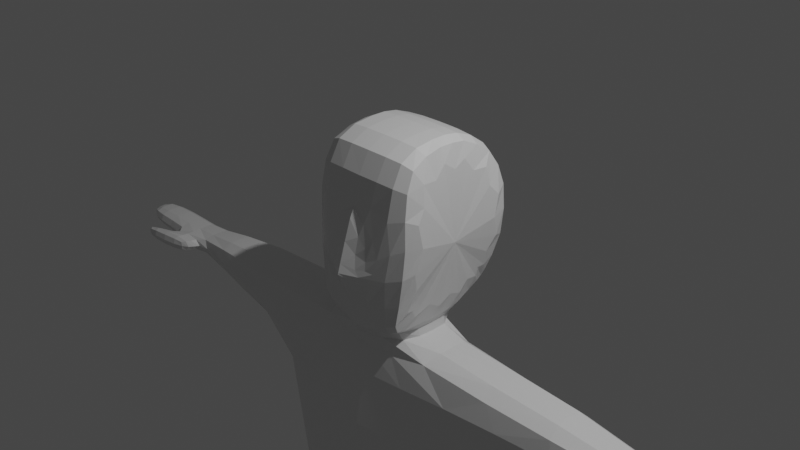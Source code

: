 # Source: officer.blend  (saved by Blender 2.82.7; exported with 4.5.12 LTS)
import bpy
from mathutils import Matrix  # noqa: F401  (used for matrix-valued properties, if any)

bpy.ops.wm.read_factory_settings(use_empty=True)
scene = bpy.context.scene
scene.name = 'Scene'

# ---- collections
col_collection = bpy.data.collections.new('Collection'); scene.collection.children.link(col_collection)

# ---- materials (node trees are filled in below, after node groups)
mat_material = bpy.data.materials.new('Material')
mat_material.alpha_threshold = 0.0
mat_material.line_color = (0.0, 0.0, 0.0, 1.0)

# ---- material node trees
mat_material.use_nodes = True; mat_material.node_tree.nodes.clear()
_N = mat_material.node_tree.nodes; _L = mat_material.node_tree.links
n0 = _N.new('ShaderNodeOutputMaterial'); n0.name = 'Material Output'; n0.location = (300, 300)
n1 = _N.new('ShaderNodeBsdfPrincipled'); n1.name = 'Principled BSDF'; n1.location = (10, 300)
n1.distribution = 'GGX'
n1.subsurface_method = 'BURLEY'
n1.inputs[2].default_value = 0.4
n1.inputs[3].default_value = 1.45
n1.inputs[27].default_value = (0.0, 0.0, 0.0, 1.0)
n1.inputs[28].default_value = 1.0
_L.new(n1.outputs[0], n0.inputs[0])
n0.is_active_output = True

# ---- world
world_world = bpy.data.worlds.new('World'); scene.world = world_world
world_world.use_nodes = True; world_world.node_tree.nodes.clear()
_N = world_world.node_tree.nodes; _L = world_world.node_tree.links
n0 = _N.new('ShaderNodeOutputWorld'); n0.name = 'World Output'; n0.location = (300, 300)
n1 = _N.new('ShaderNodeBackground'); n1.name = 'Background'; n1.location = (10, 300)
n1.inputs[0].default_value = (0.05088, 0.05088, 0.05088, 1.0)
_L.new(n1.outputs[0], n0.inputs[0])
n0.is_active_output = True
world_world.color = (0.05088, 0.05088, 0.05088)
world_world.use_sun_shadow = False
world_world.sun_shadow_jitter_overblur = 0.0

# ---- cameras
cam_camera = bpy.data.cameras.new('Camera')
cam_camera.clip_end = 100.0
cam_camera.ortho_scale = 7.314

# ---- lights
light_light = bpy.data.lights.new('Light', 'POINT')
light_light.transmission_factor = 0.0
light_light.energy = 1000.0
light_light.shadow_soft_size = 0.1
light_light.shadow_maximum_resolution = 0.006
light_light.use_absolute_resolution = True

# ---- meshes
me_cube = bpy.data.meshes.new('Cube')
me_cube.from_pydata([(0.6448, 0.4171, 0.8581), (0.5825, 0.5914, -0.9077), (0.6448, -0.7223, 0.7151), (0.5825, -0.7202, -0.6908), (0.0, 0.6145, -1.0), (0.5825, 0.5914, -0.9077), (0.5825, -0.7202, -0.6908), (0.0, -0.7202, -0.783), (0.0, 0.6145, -1.0), (0.0, -0.79, 0.8334), (0.0, -0.7202, -0.783), (0.0, 0.4849, 0.9763), (0.7658, 0.4471, 0.4256), (0.7658, 0.4471, -0.2411), (0.7658, -0.8557, 0.4256), (0.7658, -0.8557, -0.2411), (0.0, 0.5914, 0.3333), (0.0, 0.8256, -0.3333), (0.0, -1.0, 0.3333), (0.0, -1.0, -0.3333), (0.0, -0.07528, -1.0), (0.0, -0.3333, -1.0), (0.5813, -0.07528, 0.9432), (0.5813, -0.3333, 0.9432), (0.5825, -0.3333, -0.9077), (0.5825, -0.07528, -0.9077), (0.0, -0.07528, -1.0), (0.0, -0.3333, -1.0), (0.0, -0.07528, 1.0), (0.0, -0.3333, 1.0), (0.4429, -0.7202, -0.783), (0.4429, 0.3803, -1.0), (0.5, 0.4682, 0.9658), (0.4429, 0.5914, -1.0), (0.5, -0.7733, 0.8228), (0.4429, -0.7202, -0.783), (0.5, -1.0, -0.3333), (0.5, -1.0, 0.3333), (0.5, 0.5914, -0.3333), (0.5, 0.5914, 0.3333), (0.5, -0.07528, 1.0), (0.5, -0.3333, 1.0), (0.4429, -0.07528, -1.0), (0.4429, -0.3333, -1.0), (0.0, 0.6261, 0.3333), (0.0, 0.8292, -0.3333), (0.2992, 0.6747, -0.3333), (0.1895, 0.7094, -0.1645), (0.4429, 0.3803, -1.218), (0.0, 0.3803, -1.218), (0.0, -0.07528, -1.218), (0.0, -0.3333, -1.218), (0.4429, -0.07528, -1.218), (0.4429, -0.3333, -1.218), (1.605, 0.4571, -1.864), (0.0, 0.6734, -1.864), (0.0, -0.07528, -1.864), (0.0, -0.3333, -1.864), (1.613, -0.07528, -1.864), (1.613, -0.3333, -1.864), (2.432, -0.3333, -1.218), (2.432, -0.3333, -1.864), (2.432, -0.07528, -1.218), (2.432, 0.3803, -1.218), (2.432, -0.07528, -1.864), (2.432, 0.3803, -1.864), (1.07, 0.5294, -4.64), (0.0, 0.6734, -4.64), (0.0, -0.07528, -4.64), (0.0, -0.3333, -4.64), (1.074, -0.07528, -4.64), (1.074, -0.3333, -4.64), (1.056, 0.3803, -5.199), (0.0, 0.3803, -5.477), (0.0, -0.07528, -5.477), (0.0, -0.3333, -5.477), (1.056, -0.3333, -5.199), (1.056, -0.07528, -5.199), (1.673, 0.3803, -9.162), (0.5814, 0.3803, -9.157), (0.5814, -0.07528, -9.157), (0.6633, -0.3333, -9.207), (1.591, -0.3333, -9.211), (1.673, -0.07528, -9.162), (1.67, 0.3803, -9.814), (0.5786, 0.3803, -9.809), (0.5786, -0.07528, -9.809), (0.6609, -0.3333, -9.76), (1.588, -0.3333, -9.764), (1.67, -0.07528, -9.814), (1.499, 1.625, -9.265), (0.7543, 1.625, -9.262), (1.497, 1.625, -9.71), (0.7524, 1.625, -9.706), (3.454, -0.193, -1.446), (3.454, -0.193, -1.635), (3.454, -0.06929, -1.446), (3.454, 0.1492, -1.446), (3.454, -0.06929, -1.635), (3.454, 0.1492, -1.635), (3.907, -0.2212, -1.429), (3.907, -0.2212, -1.652), (3.907, -0.07502, -1.429), (3.907, 0.1831, -1.429), (3.907, -0.07502, -1.652), (3.907, 0.1831, -1.652), (4.458, -0.2212, -1.429), (4.458, -0.2212, -1.652), (4.458, -0.07502, -1.429), (4.458, 0.1831, -1.429), (4.458, -0.07502, -1.652), (4.458, 0.1831, -1.652), (4.74, -0.1555, -1.469), (4.74, -0.1555, -1.612), (4.74, -0.06166, -1.469), (4.74, 0.104, -1.469), (4.74, -0.06166, -1.612), (4.74, 0.104, -1.612), (3.444, 0.2794, -1.635), (3.444, 0.2794, -1.446), (3.897, 0.3133, -1.652), (3.897, 0.3133, -1.429), (3.553, 0.3918, -1.635), (3.553, 0.3918, -1.446), (3.886, 0.4659, -1.652), (3.886, 0.4659, -1.429), (4.321, 0.3698, -1.616), (4.321, 0.3698, -1.465), (4.313, 0.473, -1.616), (4.313, 0.473, -1.465)], [], [(30, 36, 19, 10), (33, 1, 5, 31), (30, 10, 7, 35), (39, 32, 0, 12), (26, 8, 4, 20), (43, 24, 6, 35), (37, 34, 9, 18), (41, 29, 9, 34), (36, 37, 18, 19), (33, 38, 13, 1), (38, 39, 12, 13), (32, 11, 28, 40), (40, 28, 29, 41), (31, 5, 25, 42), (42, 25, 24, 43), (10, 27, 21, 7), (27, 26, 20, 21), (43, 21, 51, 53), (42, 43, 53, 52), (22, 40, 41, 23), (0, 32, 40, 22), (17, 16, 44, 45), (8, 17, 38, 33), (15, 14, 37, 36), (23, 41, 34, 2), (14, 2, 34, 37), (21, 43, 35, 7), (16, 11, 32, 39), (3, 30, 35, 6), (8, 33, 31, 4), (3, 15, 36, 30), (3, 6, 24, 25, 5, 1, 13, 12, 0, 22, 23, 2, 14, 15), (45, 44, 47, 46), (38, 17, 45, 46), (16, 39, 47, 44), (39, 38, 46, 47), (50, 49, 55, 56), (64, 65, 99, 98), (4, 31, 48, 49), (20, 4, 49, 50), (31, 42, 52, 48), (21, 20, 50, 51), (56, 55, 67, 68), (58, 59, 71, 70), (59, 58, 64, 61), (53, 51, 57, 59), (51, 50, 56, 57), (49, 48, 54, 55), (48, 52, 62, 63), (54, 48, 63, 65), (58, 54, 65, 64), (52, 53, 60, 62), (53, 59, 61, 60), (72, 77, 83, 78), (69, 68, 74, 75), (54, 58, 70, 66), (59, 57, 69, 71), (57, 56, 68, 69), (55, 54, 66, 67), (71, 69, 75, 76), (67, 66, 72, 73), (70, 71, 76, 77), (68, 67, 73, 74), (66, 70, 77, 72), (83, 82, 88, 89), (73, 72, 78, 79), (76, 75, 81, 82), (74, 73, 79, 80), (77, 76, 82, 83), (75, 74, 80, 81), (89, 88, 87, 86, 85, 84), (81, 80, 86, 87), (79, 78, 90, 91), (78, 83, 89, 84), (82, 81, 87, 88), (80, 79, 85, 86), (91, 90, 92, 93), (78, 84, 92, 90), (84, 85, 93, 92), (85, 79, 91, 93), (94, 95, 101, 100), (63, 62, 96, 97), (60, 61, 95, 94), (65, 63, 97, 99), (61, 64, 98, 95), (62, 60, 94, 96), (104, 105, 111, 110), (97, 103, 121, 119), (95, 98, 104, 101), (96, 94, 100, 102), (98, 99, 105, 104), (97, 96, 102, 103), (111, 109, 115, 117), (103, 102, 108, 109), (100, 101, 107, 106), (105, 103, 109, 111), (101, 104, 110, 107), (102, 100, 106, 108), (114, 112, 113, 116, 117, 115), (107, 110, 116, 113), (108, 106, 112, 114), (110, 111, 117, 116), (109, 108, 114, 115), (106, 107, 113, 112), (120, 118, 122, 124), (99, 97, 119, 118), (105, 99, 118, 120), (103, 105, 120, 121), (122, 123, 125, 124), (125, 121, 127, 129), (119, 121, 125, 123), (118, 119, 123, 122), (127, 126, 128, 129), (121, 120, 126, 127), (120, 124, 128, 126), (124, 125, 129, 128)])
_uv = me_cube.uv_layers.new(name='UVMap')
_uv.uv.foreach_set('vector', [0.375, 0.8125, 0.4583, 0.8125, 0.4583, 0.875, 0.375, 0.875, 0.375, 0.4375, 0.375, 0.5, 0.375, 0.5, 0.375, 0.4375, 0.375, 0.8125, 0.375, 0.875, 0.375, 0.875, 0.375, 0.8125, 0.5417, 0.4375, 0.625, 0.4375, 0.625, 0.5, 0.5417, 0.5, 0.0, 0.0, 0.0, 0.0, 0.0, 0.0, 0.0, 0.0, 0.3125, 0.6667, 0.375, 0.6667, 0.375, 0.75, 0.3125, 0.75, 0.5417, 0.8125, 0.625, 0.8125, 0.625, 0.875, 0.5417, 0.875, 0.6875, 0.6667, 0.75, 0.6667, 0.75, 0.75, 0.6875, 0.75, 0.4583, 0.8125, 0.5417, 0.8125, 0.5417, 0.875, 0.4583, 0.875, 0.375, 0.4375, 0.4583, 0.4375, 0.4583, 0.5, 0.375, 0.5, 0.4583, 0.4375, 0.5417, 0.4375, 0.5417, 0.5, 0.4583, 0.5, 0.6875, 0.5, 0.75, 0.5, 0.75, 0.5833, 0.6875, 0.5833, 0.6875, 0.5833, 0.75, 0.5833, 0.75, 0.6667, 0.6875, 0.6667, 0.3125, 0.5, 0.375, 0.5, 0.375, 0.5833, 0.3125, 0.5833, 0.3125, 0.5833, 0.375, 0.5833, 0.375, 0.6667, 0.3125, 0.6667, 0.0, 0.0, 0.0, 0.0, 0.0, 0.0, 0.0, 0.0, 0.0, 0.0, 0.0, 0.0, 0.0, 0.0, 0.0, 0.0, 0.3125, 0.6667, 0.25, 0.6667, 0.25, 0.6667, 0.3125, 0.6667, 0.3125, 0.5833, 0.3125, 0.6667, 0.3125, 0.6667, 0.3125, 0.5833, 0.625, 0.5833, 0.6875, 0.5833, 0.6875, 0.6667, 0.625, 0.6667, 0.625, 0.5, 0.6875, 0.5, 0.6875, 0.5833, 0.625, 0.5833, 0.0, 0.0, 0.0, 0.0, 0.0, 0.0, 0.0, 0.0, 0.375, 0.375, 0.4583, 0.375, 0.4583, 0.4375, 0.375, 0.4375, 0.4583, 0.75, 0.5417, 0.75, 0.5417, 0.8125, 0.4583, 0.8125, 0.625, 0.6667, 0.6875, 0.6667, 0.6875, 0.75, 0.625, 0.75, 0.5417, 0.75, 0.625, 0.75, 0.625, 0.8125, 0.5417, 0.8125, 0.25, 0.6667, 0.3125, 0.6667, 0.3125, 0.75, 0.25, 0.75, 0.5417, 0.375, 0.625, 0.375, 0.625, 0.4375, 0.5417, 0.4375, 0.375, 0.75, 0.375, 0.8125, 0.375, 0.8125, 0.375, 0.75, 0.375, 0.375, 0.375, 0.4375, 0.375, 0.4375, 0.375, 0.375, 0.375, 0.75, 0.4583, 0.75, 0.4583, 0.8125, 0.375, 0.8125, 0.375, 0.75, 0.375, 0.75, 0.375, 0.6667, 0.375, 0.5833, 0.375, 0.5, 0.375, 0.5, 0.4583, 0.5, 0.5417, 0.5, 0.625, 0.5, 0.625, 0.5833, 0.625, 0.6667, 0.625, 0.75, 0.5417, 0.75, 0.4583, 0.75, 0.4583, 0.375, 0.5417, 0.375, 0.5417, 0.4375, 0.4583, 0.4375, 0.4583, 0.4375, 0.4583, 0.375, 0.4583, 0.375, 0.4583, 0.4375, 0.5417, 0.375, 0.5417, 0.4375, 0.5417, 0.4375, 0.5417, 0.375, 0.5417, 0.4375, 0.4583, 0.4375, 0.4583, 0.4375, 0.5417, 0.4375, 0.0, 0.0, 0.0, 0.0, 0.0, 0.0, 0.0, 0.0, 0.3125, 0.5833, 0.3125, 0.5, 0.3125, 0.5, 0.3125, 0.5833, 0.375, 0.375, 0.375, 0.4375, 0.375, 0.4375, 0.375, 0.375, 0.0, 0.0, 0.0, 0.0, 0.0, 0.0, 0.0, 0.0, 0.3125, 0.5, 0.3125, 0.5833, 0.3125, 0.5833, 0.3125, 0.5, 0.0, 0.0, 0.0, 0.0, 0.0, 0.0, 0.0, 0.0, 0.0, 0.0, 0.0, 0.0, 0.0, 0.0, 0.0, 0.0, 0.3125, 0.5833, 0.3125, 0.6667, 0.3125, 0.6667, 0.3125, 0.5833, 0.3125, 0.6667, 0.3125, 0.5833, 0.3125, 0.5833, 0.3125, 0.6667, 0.3125, 0.6667, 0.25, 0.6667, 0.25, 0.6667, 0.3125, 0.6667, 0.0, 0.0, 0.0, 0.0, 0.0, 0.0, 0.0, 0.0, 0.375, 0.375, 0.375, 0.4375, 0.375, 0.4375, 0.375, 0.375, 0.3125, 0.5, 0.3125, 0.5833, 0.3125, 0.5833, 0.3125, 0.5, 0.375, 0.4375, 0.375, 0.4375, 0.375, 0.4375, 0.375, 0.4375, 0.3125, 0.5833, 0.3125, 0.5, 0.3125, 0.5, 0.3125, 0.5833, 0.3125, 0.5833, 0.3125, 0.6667, 0.3125, 0.6667, 0.3125, 0.5833, 0.3125, 0.6667, 0.3125, 0.6667, 0.3125, 0.6667, 0.3125, 0.6667, 0.3125, 0.5, 0.3125, 0.5833, 0.3125, 0.5833, 0.3125, 0.5, 0.0, 0.0, 0.0, 0.0, 0.0, 0.0, 0.0, 0.0, 0.3125, 0.5, 0.3125, 0.5833, 0.3125, 0.5833, 0.3125, 0.5, 0.3125, 0.6667, 0.25, 0.6667, 0.25, 0.6667, 0.3125, 0.6667, 0.0, 0.0, 0.0, 0.0, 0.0, 0.0, 0.0, 0.0, 0.375, 0.375, 0.375, 0.4375, 0.375, 0.4375, 0.375, 0.375, 0.3125, 0.6667, 0.25, 0.6667, 0.25, 0.6667, 0.3125, 0.6667, 0.375, 0.375, 0.375, 0.4375, 0.375, 0.4375, 0.375, 0.375, 0.3125, 0.5833, 0.3125, 0.6667, 0.3125, 0.6667, 0.3125, 0.5833, 0.0, 0.0, 0.0, 0.0, 0.0, 0.0, 0.0, 0.0, 0.3125, 0.5, 0.3125, 0.5833, 0.3125, 0.5833, 0.3125, 0.5, 0.3125, 0.5833, 0.3125, 0.6667, 0.3125, 0.6667, 0.3125, 0.5833, 0.375, 0.375, 0.375, 0.4375, 0.375, 0.4375, 0.375, 0.375, 0.3125, 0.6667, 0.25, 0.6667, 0.25, 0.6667, 0.3125, 0.6667, 0.0, 0.0, 0.0, 0.0, 0.0, 0.0, 0.0, 0.0, 0.3125, 0.5833, 0.3125, 0.6667, 0.3125, 0.6667, 0.3125, 0.5833, 0.0, 0.0, 0.0, 0.0, 0.0, 0.0, 0.0, 0.0, 0.3125, 0.5833, 0.3125, 0.6667, 0.25, 0.6667, 0.25, 0.5833, 0.25, 0.5, 0.3125, 0.5, 0.0, 0.0, 0.0, 0.0, 0.0, 0.0, 0.0, 0.0, 0.375, 0.375, 0.375, 0.4375, 0.375, 0.4375, 0.375, 0.375, 0.3125, 0.5, 0.3125, 0.5833, 0.3125, 0.5833, 0.3125, 0.5, 0.3125, 0.6667, 0.25, 0.6667, 0.25, 0.6667, 0.3125, 0.6667, 0.0, 0.0, 0.0, 0.0, 0.0, 0.0, 0.0, 0.0, 0.375, 0.375, 0.375, 0.4375, 0.375, 0.4375, 0.375, 0.375, 0.3125, 0.5, 0.3125, 0.5, 0.3125, 0.5, 0.3125, 0.5, 0.3125, 0.5, 0.25, 0.5, 0.25, 0.5, 0.3125, 0.5, 0.0, 0.0, 0.0, 0.0, 0.0, 0.0, 0.0, 0.0, 0.3125, 0.6667, 0.3125, 0.6667, 0.3125, 0.6667, 0.3125, 0.6667, 0.3125, 0.5, 0.3125, 0.5833, 0.3125, 0.5833, 0.3125, 0.5, 0.3125, 0.6667, 0.3125, 0.6667, 0.3125, 0.6667, 0.3125, 0.6667, 0.375, 0.4375, 0.375, 0.4375, 0.375, 0.4375, 0.375, 0.4375, 0.3125, 0.6667, 0.3125, 0.5833, 0.3125, 0.5833, 0.3125, 0.6667, 0.3125, 0.5833, 0.3125, 0.6667, 0.3125, 0.6667, 0.3125, 0.5833, 0.3125, 0.5833, 0.3125, 0.5, 0.3125, 0.5, 0.3125, 0.5833, 0.3125, 0.5, 0.3125, 0.5, 0.3125, 0.5, 0.3125, 0.5, 0.3125, 0.6667, 0.3125, 0.5833, 0.3125, 0.5833, 0.3125, 0.6667, 0.3125, 0.5833, 0.3125, 0.6667, 0.3125, 0.6667, 0.3125, 0.5833, 0.3125, 0.5833, 0.3125, 0.5, 0.3125, 0.5, 0.3125, 0.5833, 0.3125, 0.5, 0.3125, 0.5833, 0.3125, 0.5833, 0.3125, 0.5, 0.375, 0.4375, 0.375, 0.4375, 0.375, 0.4375, 0.375, 0.4375, 0.3125, 0.5, 0.3125, 0.5833, 0.3125, 0.5833, 0.3125, 0.5, 0.3125, 0.6667, 0.3125, 0.6667, 0.3125, 0.6667, 0.3125, 0.6667, 0.375, 0.4375, 0.375, 0.4375, 0.375, 0.4375, 0.375, 0.4375, 0.3125, 0.6667, 0.3125, 0.5833, 0.3125, 0.5833, 0.3125, 0.6667, 0.3125, 0.5833, 0.3125, 0.6667, 0.3125, 0.6667, 0.3125, 0.5833, 0.3125, 0.5833, 0.3125, 0.6667, 0.3125, 0.6667, 0.3125, 0.5833, 0.3125, 0.5, 0.3125, 0.5, 0.3125, 0.6667, 0.3125, 0.5833, 0.3125, 0.5833, 0.3125, 0.6667, 0.3125, 0.5833, 0.3125, 0.6667, 0.3125, 0.6667, 0.3125, 0.5833, 0.3125, 0.5833, 0.3125, 0.5, 0.3125, 0.5, 0.3125, 0.5833, 0.3125, 0.5, 0.3125, 0.5833, 0.3125, 0.5833, 0.3125, 0.5, 0.3125, 0.6667, 0.3125, 0.6667, 0.3125, 0.6667, 0.3125, 0.6667, 0.3125, 0.5, 0.3125, 0.5, 0.3125, 0.5, 0.3125, 0.5, 0.375, 0.4375, 0.375, 0.4375, 0.375, 0.4375, 0.375, 0.4375, 0.3125, 0.5, 0.3125, 0.5, 0.3125, 0.5, 0.3125, 0.5, 0.375, 0.4375, 0.375, 0.4375, 0.375, 0.4375, 0.375, 0.4375, 0.375, 0.4375, 0.375, 0.4375, 0.375, 0.4375, 0.375, 0.4375, 0.3125, 0.5, 0.3125, 0.5, 0.3125, 0.5, 0.3125, 0.5, 0.3125, 0.5, 0.3125, 0.5, 0.3125, 0.5, 0.3125, 0.5, 0.375, 0.4375, 0.375, 0.4375, 0.375, 0.4375, 0.375, 0.4375, 0.375, 0.4375, 0.375, 0.4375, 0.375, 0.4375, 0.375, 0.4375, 0.375, 0.4375, 0.375, 0.4375, 0.375, 0.4375, 0.375, 0.4375, 0.3125, 0.5, 0.3125, 0.5, 0.3125, 0.5, 0.3125, 0.5, 0.375, 0.4375, 0.375, 0.4375, 0.375, 0.4375, 0.375, 0.4375])
me_cube.materials.append(mat_material)
me_cube.use_remesh_preserve_volume = False
me_cube.use_remesh_preserve_attributes = False
me_cube.use_mirror_x = True
me_cube.update()
arm_armature = bpy.data.armatures.new('Armature')  # bones are not reproduced

# ---- objects
ob_body = bpy.data.objects.new('Body', me_cube)
ob_light = bpy.data.objects.new('Light', light_light)
ob_camera = bpy.data.objects.new('Camera', cam_camera)
ob_armature = bpy.data.objects.new('Armature', arm_armature)

# ---- transforms, parenting, visibility, modifiers, constraints
ob_body.location = (0.0, 0.0, 0.0)
ob_body.rotation_euler = (0.0, -0.0, 3.142)
ob_body.lock_rotations_4d = False
ob_body.empty_display_type = 'ARROWS'
ob_body.lineart.crease_threshold = 0.0
ob_body.use_mesh_mirror_x = True
_m = ob_body.modifiers.new('Mirror', 'MIRROR')
_m = ob_body.modifiers.new('Subdivision', 'SUBSURF')
_m.uv_smooth = 'PRESERVE_CORNERS'
_m.render_levels = 1
_m.show_only_control_edges = False
ob_light.location = (4.076, 1.005, 5.904)
ob_light.rotation_euler = (0.6503, 0.05522, 1.866)
ob_light.lock_rotations_4d = False
ob_light.empty_display_type = 'ARROWS'
ob_light.color = (0.0, 0.0, 0.0, 0.0)
ob_light.lineart.crease_threshold = 0.0
ob_camera.location = (7.359, -6.926, 4.958)
ob_camera.rotation_euler = (1.109, 0.0, 0.8149)
ob_camera.lock_rotations_4d = False
ob_camera.empty_display_type = 'ARROWS'
ob_camera.color = (0.0, 0.0, 0.0, 0.0)
ob_camera.display_type = 'WIRE'
ob_camera.lineart.crease_threshold = 0.0
ob_armature.location = (0.0, 0.0, -4.556)
ob_armature.show_in_front = True
ob_armature.lineart.crease_threshold = 0.0

# ---- collection membership
col_collection.objects.link(ob_body)
col_collection.objects.link(ob_light)
col_collection.objects.link(ob_camera)
col_collection.objects.link(ob_armature)

# ---- scene / render settings (as saved in the file)
scene.camera = ob_camera
scene.frame_start = 1; scene.frame_end = 250; scene.frame_set(1)
scene.render.engine = 'CYCLES'
scene.cycles.use_denoising = False
scene.cycles.samples = 128
scene.cycles.sampling_pattern = 'TABULATED_SOBOL'
scene.cycles.use_adaptive_sampling = False
scene.cycles.use_light_tree = False
scene.view_settings.view_transform = 'Filmic'
bpy.context.view_layer.update()
